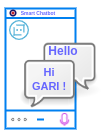

The diagram above was exported from draw.io. Its source (the exported page's mxGraphModel, read from the mxfile embedded in the PNG):
<mxGraphModel dx="547" dy="338" grid="1" gridSize="10" guides="1" tooltips="1" connect="1" arrows="1" fold="1" page="1" pageScale="1" pageWidth="850" pageHeight="1100" math="0" shadow="0">
  <root>
    <mxCell id="0" />
    <mxCell id="1" parent="0" />
    <mxCell id="-6kJMzltTXGub7jl_g4l-17" value="" style="html=1;verticalLabelPosition=bottom;align=center;labelBackgroundColor=#ffffff;verticalAlign=top;strokeWidth=2;strokeColor=#0080F0;shadow=0;dashed=0;shape=mxgraph.ios7.icons.smartphone;" vertex="1" parent="1">
      <mxGeometry x="250" y="250" width="70" height="120" as="geometry" />
    </mxCell>
    <mxCell id="-6kJMzltTXGub7jl_g4l-19" value="" style="shape=image;html=1;verticalAlign=top;verticalLabelPosition=bottom;labelBackgroundColor=#ffffff;imageAspect=0;aspect=fixed;image=https://cdn3.iconfinder.com/data/icons/tango-icon-library/48/internet-group-chat-128.png" vertex="1" parent="1">
      <mxGeometry x="257.5" y="273" width="93" height="93" as="geometry" />
    </mxCell>
    <mxCell id="-6kJMzltTXGub7jl_g4l-20" value="&lt;b&gt;&lt;font color=&quot;#6666ff&quot; style=&quot;font-size: 11px&quot;&gt;Hi GARI !&lt;/font&gt;&lt;/b&gt;" style="text;html=1;strokeColor=none;fillColor=none;align=center;verticalAlign=middle;whiteSpace=wrap;rounded=0;" vertex="1" parent="1">
      <mxGeometry x="274" y="310" width="40" height="20" as="geometry" />
    </mxCell>
    <mxCell id="-6kJMzltTXGub7jl_g4l-21" value="&lt;b&gt;&lt;font color=&quot;#6666ff&quot;&gt;Hello&lt;/font&gt;&lt;/b&gt;" style="text;html=1;strokeColor=none;fillColor=none;align=center;verticalAlign=middle;whiteSpace=wrap;rounded=0;" vertex="1" parent="1">
      <mxGeometry x="288" y="282" width="40" height="20" as="geometry" />
    </mxCell>
    <mxCell id="-6kJMzltTXGub7jl_g4l-22" value="" style="aspect=fixed;html=1;points=[];align=center;image;fontSize=12;image=img/lib/mscae/Bot_Services.svg;" vertex="1" parent="1">
      <mxGeometry x="254" y="262" width="20" height="20" as="geometry" />
    </mxCell>
    <mxCell id="-6kJMzltTXGub7jl_g4l-25" value="" style="shape=image;html=1;verticalAlign=top;verticalLabelPosition=bottom;labelBackgroundColor=#ffffff;imageAspect=0;aspect=fixed;image=https://cdn4.iconfinder.com/data/icons/alkhazami/32/expand-color-web-14-128.png" vertex="1" parent="1">
      <mxGeometry x="302" y="354" width="15" height="15" as="geometry" />
    </mxCell>
    <mxCell id="-6kJMzltTXGub7jl_g4l-27" value="" style="shape=image;html=1;verticalAlign=top;verticalLabelPosition=bottom;labelBackgroundColor=#ffffff;imageAspect=0;aspect=fixed;image=https://cdn1.iconfinder.com/data/icons/facebook-ui/48/additional_icons-06-128.png" vertex="1" parent="1">
      <mxGeometry x="245" y="342.5" width="38" height="38" as="geometry" />
    </mxCell>
    <mxCell id="-6kJMzltTXGub7jl_g4l-28" value="&lt;font style=&quot;font-size: 5px&quot; color=&quot;#6666ff&quot;&gt;&lt;b&gt;Smart Chatbot&lt;/b&gt;&lt;/font&gt;" style="text;html=1;strokeColor=none;fillColor=none;align=center;verticalAlign=middle;whiteSpace=wrap;rounded=0;" vertex="1" parent="1">
      <mxGeometry x="253" y="242" width="60" height="20" as="geometry" />
    </mxCell>
    <mxCell id="-6kJMzltTXGub7jl_g4l-29" value="" style="shape=image;html=1;verticalAlign=top;verticalLabelPosition=bottom;labelBackgroundColor=#ffffff;imageAspect=0;aspect=fixed;image=https://cdn4.iconfinder.com/data/icons/abstract-symbols/100/abstract_symbol-09-128.png" vertex="1" parent="1">
      <mxGeometry x="254" y="251" width="8" height="8" as="geometry" />
    </mxCell>
  </root>
</mxGraphModel>